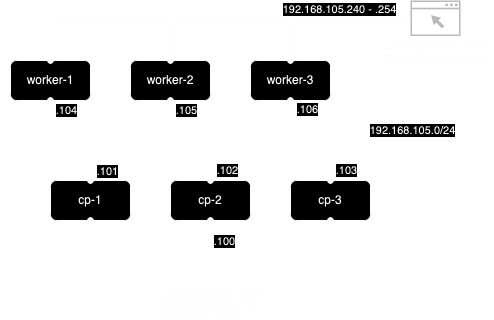

The diagram above was exported from draw.io. Its source (the exported page's mxGraphModel, read from the mxfile embedded in the PNG):
<mxGraphModel dx="649" dy="254" grid="1" gridSize="10" guides="1" tooltips="1" connect="1" arrows="1" fold="1" page="1" pageScale="1" pageWidth="1169" pageHeight="827" math="0" shadow="0">
  <root>
    <mxCell id="0" />
    <mxCell id="1" parent="0" />
    <mxCell id="ElIDWcItZkuIb9JoY8sA-1" value="worker-1" style="whiteSpace=wrap;html=1;rounded=1;" parent="1" vertex="1">
      <mxGeometry x="40" y="80" width="80" height="40" as="geometry" />
    </mxCell>
    <mxCell id="ElIDWcItZkuIb9JoY8sA-2" value="worker-2" style="whiteSpace=wrap;html=1;rounded=1;" parent="1" vertex="1">
      <mxGeometry x="160" y="80" width="80" height="40" as="geometry" />
    </mxCell>
    <mxCell id="ElIDWcItZkuIb9JoY8sA-3" value="worker-3" style="whiteSpace=wrap;html=1;rounded=1;" parent="1" vertex="1">
      <mxGeometry x="280" y="80" width="80" height="40" as="geometry" />
    </mxCell>
    <mxCell id="ElIDWcItZkuIb9JoY8sA-4" value="cp-1" style="whiteSpace=wrap;html=1;rounded=1;" parent="1" vertex="1">
      <mxGeometry x="80" y="200" width="80" height="40" as="geometry" />
    </mxCell>
    <mxCell id="ElIDWcItZkuIb9JoY8sA-5" value="cp-2" style="whiteSpace=wrap;html=1;rounded=1;" parent="1" vertex="1">
      <mxGeometry x="200" y="200" width="80" height="40" as="geometry" />
    </mxCell>
    <mxCell id="ElIDWcItZkuIb9JoY8sA-6" value="cp-3" style="whiteSpace=wrap;html=1;rounded=1;" parent="1" vertex="1">
      <mxGeometry x="320" y="200" width="80" height="40" as="geometry" />
    </mxCell>
    <mxCell id="ElIDWcItZkuIb9JoY8sA-7" value="" style="edgeStyle=none;orthogonalLoop=1;jettySize=auto;html=1;rounded=0;endArrow=none;endFill=0;" parent="1" edge="1">
      <mxGeometry width="80" relative="1" as="geometry">
        <mxPoint x="30" y="160" as="sourcePoint" />
        <mxPoint x="490" y="160" as="targetPoint" />
        <Array as="points" />
      </mxGeometry>
    </mxCell>
    <mxCell id="ElIDWcItZkuIb9JoY8sA-20" value="192.168.105.0/24" style="edgeLabel;html=1;align=center;verticalAlign=middle;resizable=0;points=[];" parent="ElIDWcItZkuIb9JoY8sA-7" vertex="1" connectable="0">
      <mxGeometry x="0.7417" y="-3" relative="1" as="geometry">
        <mxPoint x="11" y="-13" as="offset" />
      </mxGeometry>
    </mxCell>
    <mxCell id="ElIDWcItZkuIb9JoY8sA-9" style="edgeStyle=orthogonalEdgeStyle;rounded=0;orthogonalLoop=1;jettySize=auto;html=1;exitX=0.5;exitY=1;exitDx=0;exitDy=0;endArrow=none;endFill=0;startArrow=oval;startFill=1;" parent="1" source="ElIDWcItZkuIb9JoY8sA-1" edge="1">
      <mxGeometry relative="1" as="geometry">
        <mxPoint x="80" y="160" as="targetPoint" />
      </mxGeometry>
    </mxCell>
    <mxCell id="ElIDWcItZkuIb9JoY8sA-21" value=".104" style="edgeLabel;html=1;align=center;verticalAlign=middle;resizable=0;points=[];" parent="ElIDWcItZkuIb9JoY8sA-9" vertex="1" connectable="0">
      <mxGeometry x="0.1103" y="1" relative="1" as="geometry">
        <mxPoint x="14" y="-12" as="offset" />
      </mxGeometry>
    </mxCell>
    <mxCell id="ElIDWcItZkuIb9JoY8sA-11" style="edgeStyle=orthogonalEdgeStyle;rounded=0;orthogonalLoop=1;jettySize=auto;html=1;exitX=0.5;exitY=1;exitDx=0;exitDy=0;endArrow=none;endFill=0;startArrow=oval;startFill=1;" parent="1" source="ElIDWcItZkuIb9JoY8sA-3" edge="1">
      <mxGeometry relative="1" as="geometry">
        <mxPoint x="320" y="160" as="targetPoint" />
        <mxPoint x="319.5" y="130" as="sourcePoint" />
      </mxGeometry>
    </mxCell>
    <mxCell id="ElIDWcItZkuIb9JoY8sA-24" value=".106" style="edgeLabel;html=1;align=center;verticalAlign=middle;resizable=0;points=[];" parent="ElIDWcItZkuIb9JoY8sA-11" vertex="1" connectable="0">
      <mxGeometry x="0.0122" y="2" relative="1" as="geometry">
        <mxPoint x="14" y="-11" as="offset" />
      </mxGeometry>
    </mxCell>
    <mxCell id="ElIDWcItZkuIb9JoY8sA-12" style="edgeStyle=orthogonalEdgeStyle;rounded=0;orthogonalLoop=1;jettySize=auto;html=1;exitX=0.5;exitY=0;exitDx=0;exitDy=0;endArrow=none;endFill=0;startArrow=oval;startFill=1;" parent="1" source="ElIDWcItZkuIb9JoY8sA-4" edge="1">
      <mxGeometry relative="1" as="geometry">
        <mxPoint x="120" y="160" as="targetPoint" />
        <mxPoint x="90" y="130" as="sourcePoint" />
      </mxGeometry>
    </mxCell>
    <mxCell id="ElIDWcItZkuIb9JoY8sA-15" value=".101" style="edgeLabel;html=1;align=center;verticalAlign=middle;resizable=0;points=[];" parent="ElIDWcItZkuIb9JoY8sA-12" vertex="1" connectable="0">
      <mxGeometry x="0.0122" y="-3" relative="1" as="geometry">
        <mxPoint x="13" y="11" as="offset" />
      </mxGeometry>
    </mxCell>
    <mxCell id="ElIDWcItZkuIb9JoY8sA-13" style="edgeStyle=orthogonalEdgeStyle;rounded=0;orthogonalLoop=1;jettySize=auto;html=1;endArrow=none;endFill=0;startArrow=oval;startFill=1;" parent="1" edge="1">
      <mxGeometry relative="1" as="geometry">
        <mxPoint x="240" y="160" as="targetPoint" />
        <mxPoint x="240" y="200" as="sourcePoint" />
      </mxGeometry>
    </mxCell>
    <mxCell id="ElIDWcItZkuIb9JoY8sA-16" value=".102" style="edgeLabel;html=1;align=center;verticalAlign=middle;resizable=0;points=[];" parent="ElIDWcItZkuIb9JoY8sA-13" vertex="1" connectable="0">
      <mxGeometry x="-0.235" y="-3" relative="1" as="geometry">
        <mxPoint x="13" y="6" as="offset" />
      </mxGeometry>
    </mxCell>
    <mxCell id="ElIDWcItZkuIb9JoY8sA-14" style="edgeStyle=orthogonalEdgeStyle;rounded=0;orthogonalLoop=1;jettySize=auto;html=1;endArrow=none;endFill=0;startArrow=oval;startFill=1;" parent="1" edge="1">
      <mxGeometry relative="1" as="geometry">
        <mxPoint x="360" y="160" as="targetPoint" />
        <mxPoint x="360" y="200" as="sourcePoint" />
      </mxGeometry>
    </mxCell>
    <mxCell id="ElIDWcItZkuIb9JoY8sA-18" value="&lt;div&gt;.103&lt;/div&gt;" style="edgeLabel;html=1;align=center;verticalAlign=middle;resizable=0;points=[];" parent="ElIDWcItZkuIb9JoY8sA-14" vertex="1" connectable="0">
      <mxGeometry x="-0.0476" y="1" relative="1" as="geometry">
        <mxPoint x="14" y="10" as="offset" />
      </mxGeometry>
    </mxCell>
    <mxCell id="ElIDWcItZkuIb9JoY8sA-22" style="edgeStyle=orthogonalEdgeStyle;rounded=0;orthogonalLoop=1;jettySize=auto;html=1;exitX=0.5;exitY=1;exitDx=0;exitDy=0;endArrow=none;endFill=0;startArrow=oval;startFill=1;" parent="1" source="ElIDWcItZkuIb9JoY8sA-2" edge="1">
      <mxGeometry relative="1" as="geometry">
        <mxPoint x="200" y="160" as="targetPoint" />
        <mxPoint x="330" y="130" as="sourcePoint" />
      </mxGeometry>
    </mxCell>
    <mxCell id="ElIDWcItZkuIb9JoY8sA-23" value=".105" style="edgeLabel;html=1;align=center;verticalAlign=middle;resizable=0;points=[];" parent="ElIDWcItZkuIb9JoY8sA-22" vertex="1" connectable="0">
      <mxGeometry x="0.1078" y="3" relative="1" as="geometry">
        <mxPoint x="12" y="-12" as="offset" />
      </mxGeometry>
    </mxCell>
    <mxCell id="GwmCPfmWR94JnzXS4hh_-1" style="edgeStyle=orthogonalEdgeStyle;rounded=0;orthogonalLoop=1;jettySize=auto;html=1;exitX=0.5;exitY=1;exitDx=0;exitDy=0;" edge="1" parent="1" source="ElIDWcItZkuIb9JoY8sA-4" target="ElIDWcItZkuIb9JoY8sA-4">
      <mxGeometry relative="1" as="geometry" />
    </mxCell>
    <mxCell id="GwmCPfmWR94JnzXS4hh_-2" value="" style="edgeStyle=none;orthogonalLoop=1;jettySize=auto;html=1;rounded=0;entryX=0.5;entryY=1;entryDx=0;entryDy=0;endArrow=oval;endFill=1;dashed=1;" edge="1" parent="1" target="ElIDWcItZkuIb9JoY8sA-6">
      <mxGeometry width="80" relative="1" as="geometry">
        <mxPoint x="240" y="270" as="sourcePoint" />
        <mxPoint x="360" y="250" as="targetPoint" />
        <Array as="points">
          <mxPoint x="240" y="270" />
          <mxPoint x="360" y="270" />
        </Array>
      </mxGeometry>
    </mxCell>
    <mxCell id="GwmCPfmWR94JnzXS4hh_-7" value="" style="edgeStyle=none;orthogonalLoop=1;jettySize=auto;html=1;rounded=0;entryX=0.5;entryY=1;entryDx=0;entryDy=0;endArrow=oval;endFill=1;dashed=1;" edge="1" parent="1" target="ElIDWcItZkuIb9JoY8sA-4">
      <mxGeometry width="80" relative="1" as="geometry">
        <mxPoint x="240" y="270" as="sourcePoint" />
        <mxPoint x="330" y="270" as="targetPoint" />
        <Array as="points">
          <mxPoint x="120" y="270" />
        </Array>
      </mxGeometry>
    </mxCell>
    <mxCell id="GwmCPfmWR94JnzXS4hh_-8" value="" style="edgeStyle=none;orthogonalLoop=1;jettySize=auto;html=1;rounded=0;entryX=0.5;entryY=1;entryDx=0;entryDy=0;endArrow=oval;endFill=1;dashed=1;" edge="1" parent="1" target="ElIDWcItZkuIb9JoY8sA-5">
      <mxGeometry width="80" relative="1" as="geometry">
        <mxPoint x="240" y="300" as="sourcePoint" />
        <mxPoint x="240" y="242" as="targetPoint" />
        <Array as="points" />
      </mxGeometry>
    </mxCell>
    <mxCell id="GwmCPfmWR94JnzXS4hh_-9" value=".100" style="edgeLabel;html=1;align=center;verticalAlign=middle;resizable=0;points=[];" vertex="1" connectable="0" parent="GwmCPfmWR94JnzXS4hh_-8">
      <mxGeometry x="-0.65" relative="1" as="geometry">
        <mxPoint x="14" y="-29" as="offset" />
      </mxGeometry>
    </mxCell>
    <mxCell id="GwmCPfmWR94JnzXS4hh_-10" value="&lt;div&gt;Control Plane (VIP)&lt;br&gt;&lt;/div&gt;&lt;div&gt;(kubectl, helm, ..)&lt;br&gt;&lt;/div&gt;" style="text;strokeColor=none;align=center;fillColor=none;html=1;verticalAlign=middle;whiteSpace=wrap;rounded=0;" vertex="1" parent="1">
      <mxGeometry x="180" y="307" width="120" height="33" as="geometry" />
    </mxCell>
    <mxCell id="GwmCPfmWR94JnzXS4hh_-14" value="" style="sketch=0;pointerEvents=1;shadow=0;dashed=0;html=1;strokeColor=none;fillColor=#434445;aspect=fixed;labelPosition=center;verticalLabelPosition=bottom;verticalAlign=top;align=center;outlineConnect=0;shape=mxgraph.vvd.web_browser;" vertex="1" parent="1">
      <mxGeometry x="440" y="20" width="50" height="35.5" as="geometry" />
    </mxCell>
    <mxCell id="GwmCPfmWR94JnzXS4hh_-15" value="" style="edgeStyle=none;orthogonalLoop=1;jettySize=auto;html=1;rounded=0;entryX=0.5;entryY=0;entryDx=0;entryDy=0;endArrow=oval;endFill=1;dashed=1;dashPattern=1 1;" edge="1" parent="1" source="GwmCPfmWR94JnzXS4hh_-14" target="ElIDWcItZkuIb9JoY8sA-1">
      <mxGeometry width="80" relative="1" as="geometry">
        <mxPoint x="240" y="60" as="sourcePoint" />
        <mxPoint x="320" y="60" as="targetPoint" />
        <Array as="points">
          <mxPoint x="80" y="38" />
        </Array>
      </mxGeometry>
    </mxCell>
    <mxCell id="GwmCPfmWR94JnzXS4hh_-18" value="192.168.105.240 - .254" style="edgeLabel;html=1;align=center;verticalAlign=middle;resizable=0;points=[];" vertex="1" connectable="0" parent="GwmCPfmWR94JnzXS4hh_-15">
      <mxGeometry x="-0.5075" relative="1" as="geometry">
        <mxPoint x="28" y="-9" as="offset" />
      </mxGeometry>
    </mxCell>
    <mxCell id="GwmCPfmWR94JnzXS4hh_-16" value="" style="edgeStyle=none;orthogonalLoop=1;jettySize=auto;html=1;rounded=0;entryX=0.5;entryY=0;entryDx=0;entryDy=0;endArrow=oval;endFill=1;dashed=1;dashPattern=1 1;" edge="1" parent="1" target="ElIDWcItZkuIb9JoY8sA-2">
      <mxGeometry width="80" relative="1" as="geometry">
        <mxPoint x="200" y="38" as="sourcePoint" />
        <mxPoint x="200" y="78" as="targetPoint" />
        <Array as="points" />
      </mxGeometry>
    </mxCell>
    <mxCell id="GwmCPfmWR94JnzXS4hh_-17" value="" style="edgeStyle=none;orthogonalLoop=1;jettySize=auto;html=1;rounded=0;endArrow=oval;endFill=1;dashed=1;dashPattern=1 1;" edge="1" parent="1">
      <mxGeometry width="80" relative="1" as="geometry">
        <mxPoint x="320" y="38" as="sourcePoint" />
        <mxPoint x="320" y="80" as="targetPoint" />
        <Array as="points" />
      </mxGeometry>
    </mxCell>
    <mxCell id="GwmCPfmWR94JnzXS4hh_-19" value="Load Balancer (LB) IPAM address pool" style="text;strokeColor=none;align=center;fillColor=none;html=1;verticalAlign=middle;whiteSpace=wrap;rounded=0;" vertex="1" parent="1">
      <mxGeometry x="403" y="55" width="120" height="33" as="geometry" />
    </mxCell>
  </root>
</mxGraphModel>